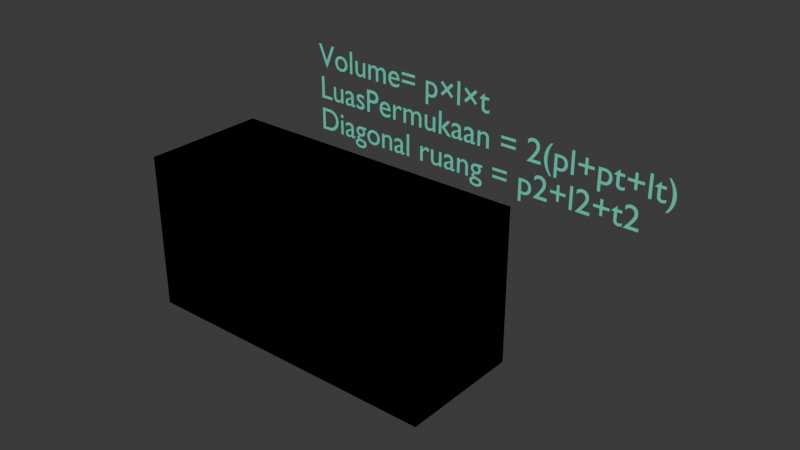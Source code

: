 # Source: Untitled.blend  (saved by Blender 4.4.32; exported with 4.5.12 LTS)
import bpy
from mathutils import Matrix  # noqa: F401  (used for matrix-valued properties, if any)

bpy.ops.wm.read_factory_settings(use_empty=True)
scene = bpy.context.scene
scene.name = 'Scene'

# ---- collections
col_collection = bpy.data.collections.new('Collection'); scene.collection.children.link(col_collection)

# ---- materials (node trees are filled in below, after node groups)
mat_material_002 = bpy.data.materials.new('Material.002')
mat_material_002.preview_render_type = 'FLAT'
mat_material_003 = bpy.data.materials.new('Material.003')

# ---- material node trees
mat_material_002.use_nodes = True; mat_material_002.node_tree.nodes.clear()
_N = mat_material_002.node_tree.nodes; _L = mat_material_002.node_tree.links
n0 = _N.new('ShaderNodeBsdfPrincipled'); n0.name = 'Principled BSDF'; n0.location = (10, 300)
n0.inputs[0].default_value = (0.1591, 0.8017, 0.5027, 1.0)
n1 = _N.new('ShaderNodeOutputMaterial'); n1.name = 'Material Output'; n1.location = (300, 300)
_L.new(n0.outputs[0], n1.inputs[0])
n1.is_active_output = True
mat_material_003.use_nodes = True; mat_material_003.node_tree.nodes.clear()
_N = mat_material_003.node_tree.nodes; _L = mat_material_003.node_tree.links
n0 = _N.new('ShaderNodeBsdfPrincipled'); n0.name = 'Principled BSDF'; n0.location = (10, 300)
n0.inputs[0].default_value = (0.1161, 0.8, 0.5624, 1.0)
n1 = _N.new('ShaderNodeOutputMaterial'); n1.name = 'Material Output'; n1.location = (300, 300)
_L.new(n0.outputs[0], n1.inputs[0])
n1.is_active_output = True

# ---- world
world_world = bpy.data.worlds.new('World'); scene.world = world_world
world_world.use_nodes = True; world_world.node_tree.nodes.clear()
_N = world_world.node_tree.nodes; _L = world_world.node_tree.links
n0 = _N.new('ShaderNodeOutputWorld'); n0.name = 'World Output'; n0.location = (300, 300)
n1 = _N.new('ShaderNodeBackground'); n1.name = 'Background'; n1.location = (10, 300)
n1.inputs[0].default_value = (0.05088, 0.05088, 0.05088, 1.0)
_L.new(n1.outputs[0], n0.inputs[0])
n0.is_active_output = True
world_world.color = (0.05088, 0.05088, 0.05088)
world_world.sun_shadow_jitter_overblur = 0.0

# ---- meshes
me_geometry_0 = bpy.data.meshes.new('geometry_0')
me_geometry_0.from_pydata([(-1.0, 0.4, -0.5), (-1.0, -0.4, -0.5), (-1.0, 0.4, 0.5), (-1.0, -0.4, 0.5), (1.0, 0.4, -0.5), (1.0, -0.4, -0.5), (1.0, 0.4, 0.5), (1.0, -0.4, 0.5)], [], [(1, 3, 0), (4, 1, 0), (0, 3, 2), (2, 4, 0), (1, 7, 3), (5, 1, 4), (5, 7, 1), (3, 7, 2), (6, 4, 2), (2, 7, 6), (6, 5, 4), (7, 5, 6)])
_ca = me_geometry_0.color_attributes.new('Color', 'BYTE_COLOR', 'CORNER')
_ca.data.foreach_set('color', [0.227, 0.6867, 0.4793, 1.0, 0.314, 0.8308, 0.5906, 1.0, 0.1946, 0.6724, 0.4793, 1.0, 0.2051, 0.6724, 0.4678, 1.0, 0.227, 0.6867, 0.4793, 1.0, 0.1946, 0.6724, 0.4793, 1.0, 0.1946, 0.6724, 0.4793, 1.0, 0.314, 0.8308, 0.5906, 1.0, 0.3515, 0.8714, 0.6172, 1.0, 0.3515, 0.8714, 0.6172, 1.0, 0.2051, 0.6724, 0.4678, 1.0, 0.1946, 0.6724, 0.4793, 1.0, 0.227, 0.6867, 0.4793, 1.0, 0.3916, 0.9216, 0.6445, 1.0, 0.314, 0.8308, 0.5906, 1.0, 0.2346, 0.7305, 0.5089, 1.0, 0.227, 0.6867, 0.4793, 1.0, 0.2051, 0.6724, 0.4678, 1.0, 0.2346, 0.7305, 0.5089, 1.0, 0.3916, 0.9216, 0.6445, 1.0, 0.227, 0.6867, 0.4793, 1.0, 0.314, 0.8308, 0.5906, 1.0, 0.3916, 0.9216, 0.6445, 1.0, 0.3515, 0.8714, 0.6172, 1.0, 0.314, 0.8469, 0.5972, 1.0, 0.2051, 0.6724, 0.4678, 1.0, 0.3515, 0.8714, 0.6172, 1.0, 0.3515, 0.8714, 0.6172, 1.0, 0.3916, 0.9216, 0.6445, 1.0, 0.314, 0.8469, 0.5972, 1.0, 0.314, 0.8469, 0.5972, 1.0, 0.2346, 0.7305, 0.5089, 1.0, 0.2051, 0.6724, 0.4678, 1.0, 0.3916, 0.9216, 0.6445, 1.0, 0.2346, 0.7305, 0.5089, 1.0, 0.314, 0.8469, 0.5972, 1.0])
me_geometry_0.materials.append(mat_material_002)
me_geometry_0.update()
me_geometry_0_001 = bpy.data.meshes.new('geometry_0.001')
me_geometry_0_001.from_pydata([(-1.0, 0.4, -0.5), (-1.0, -0.4, -0.5), (-1.0, 0.4, 0.5), (-1.0, -0.4, 0.5), (1.0, 0.4, -0.5), (1.0, -0.4, -0.5), (1.0, 0.4, 0.5), (1.0, -0.4, 0.5)], [], [(1, 3, 0), (4, 1, 0), (0, 3, 2), (2, 4, 0), (1, 7, 3), (5, 1, 4), (5, 7, 1), (3, 7, 2), (6, 4, 2), (2, 7, 6), (6, 5, 4), (7, 5, 6)])
_ca = me_geometry_0_001.color_attributes.new('Color', 'BYTE_COLOR', 'CORNER')
_ca.data.foreach_set('color', [0.227, 0.6867, 0.4793, 1.0, 0.314, 0.8308, 0.5906, 1.0, 0.1946, 0.6724, 0.4793, 1.0, 0.2051, 0.6724, 0.4678, 1.0, 0.227, 0.6867, 0.4793, 1.0, 0.1946, 0.6724, 0.4793, 1.0, 0.1946, 0.6724, 0.4793, 1.0, 0.314, 0.8308, 0.5906, 1.0, 0.3515, 0.8714, 0.6172, 1.0, 0.3515, 0.8714, 0.6172, 1.0, 0.2051, 0.6724, 0.4678, 1.0, 0.1946, 0.6724, 0.4793, 1.0, 0.227, 0.6867, 0.4793, 1.0, 0.3916, 0.9216, 0.6445, 1.0, 0.314, 0.8308, 0.5906, 1.0, 0.2346, 0.7305, 0.5089, 1.0, 0.227, 0.6867, 0.4793, 1.0, 0.2051, 0.6724, 0.4678, 1.0, 0.2346, 0.7305, 0.5089, 1.0, 0.3916, 0.9216, 0.6445, 1.0, 0.227, 0.6867, 0.4793, 1.0, 0.314, 0.8308, 0.5906, 1.0, 0.3916, 0.9216, 0.6445, 1.0, 0.3515, 0.8714, 0.6172, 1.0, 0.314, 0.8469, 0.5972, 1.0, 0.2051, 0.6724, 0.4678, 1.0, 0.3515, 0.8714, 0.6172, 1.0, 0.3515, 0.8714, 0.6172, 1.0, 0.3916, 0.9216, 0.6445, 1.0, 0.314, 0.8469, 0.5972, 1.0, 0.314, 0.8469, 0.5972, 1.0, 0.2346, 0.7305, 0.5089, 1.0, 0.2051, 0.6724, 0.4678, 1.0, 0.3916, 0.9216, 0.6445, 1.0, 0.2346, 0.7305, 0.5089, 1.0, 0.314, 0.8469, 0.5972, 1.0])
me_geometry_0_001.update()

# ---- curves / text
txt_text = bpy.data.curves.new('Text', 'FONT')
txt_text.dimensions = '2D'
txt_text.body = 'Volume= p×l×t\nLuasPermukaan = 2(pl+pt+lt)\nDiagonal ruang = p2+l2+t2'
txt_text.materials.append(mat_material_003)
txt_text.size = 0.18

# ---- objects
ob_world = bpy.data.objects.new('world', None)
ob_geometry_0 = bpy.data.objects.new('geometry_0', me_geometry_0)
ob_world_001 = bpy.data.objects.new('world.001', None)
ob_geometry_0_001 = bpy.data.objects.new('geometry_0.001', me_geometry_0_001)
ob_text = bpy.data.objects.new('Text', txt_text)

# ---- transforms, parenting, visibility, modifiers, constraints
ob_world.location = (0.0, 0.0, 0.0)
ob_world.rotation_mode = 'QUATERNION'
ob_world.rotation_quaternion = (1.0, 0.0, 0.0, 0.0)
ob_world.empty_display_size = 0.001
ob_geometry_0.parent = ob_world
ob_geometry_0.location = (0.0, 0.0, 0.0)
ob_geometry_0.rotation_mode = 'QUATERNION'
ob_geometry_0.rotation_quaternion = (1.0, 0.0, 0.0, 0.0)
ob_world_001.location = (0.0, 0.0, 0.0)
ob_world_001.rotation_mode = 'QUATERNION'
ob_world_001.rotation_quaternion = (1.0, 0.0, 0.0, 0.0)
ob_world_001.empty_display_size = 0.001
ob_geometry_0_001.parent = ob_world_001
ob_geometry_0_001.location = (0.0, 0.0, 0.0)
ob_geometry_0_001.rotation_mode = 'QUATERNION'
ob_geometry_0_001.rotation_quaternion = (1.0, 0.0, 0.0, 0.0)
ob_text.location = (0.0, 0.0, 1.182)
ob_text.rotation_euler = (1.571, 0.0, 0.0)

# ---- collection membership
scene.collection.objects.link(ob_world)
scene.collection.objects.link(ob_geometry_0)
scene.collection.objects.link(ob_world_001)
scene.collection.objects.link(ob_geometry_0_001)
col_collection.objects.link(ob_text)

# ---- scene / render settings (as saved in the file)
scene.frame_start = 1; scene.frame_end = 250; scene.frame_set(1)
scene.render.engine = 'BLENDER_EEVEE_NEXT'
bpy.context.view_layer.update()

# ---- added for rendering (the .blend has no active camera and no usable light): camera, sun
cam_auto = bpy.data.cameras.new('AutoCamera')
cam_auto.lens = 50.0
cam_auto.sensor_width = 36.0
cam_auto.clip_end = 1000.0
ob_auto_camera = bpy.data.objects.new('AutoCamera', cam_auto)
scene.collection.objects.link(ob_auto_camera)
ob_auto_camera.location = (3.9775, -4.10023, 3.13567)
ob_auto_camera.rotation_euler = (1.09748, -7.21219e-08, 0.694738)
scene.camera = ob_auto_camera
light_auto_sun = bpy.data.lights.new('AutoSun', 'SUN')
light_auto_sun.energy = 3.0
light_auto_sun.angle = 0.0523599
ob_auto_sun = bpy.data.objects.new('AutoSun', light_auto_sun)
scene.collection.objects.link(ob_auto_sun)
ob_auto_sun.rotation_euler = (0.872665, 0.174533, 0.523599)
bpy.context.view_layer.update()
